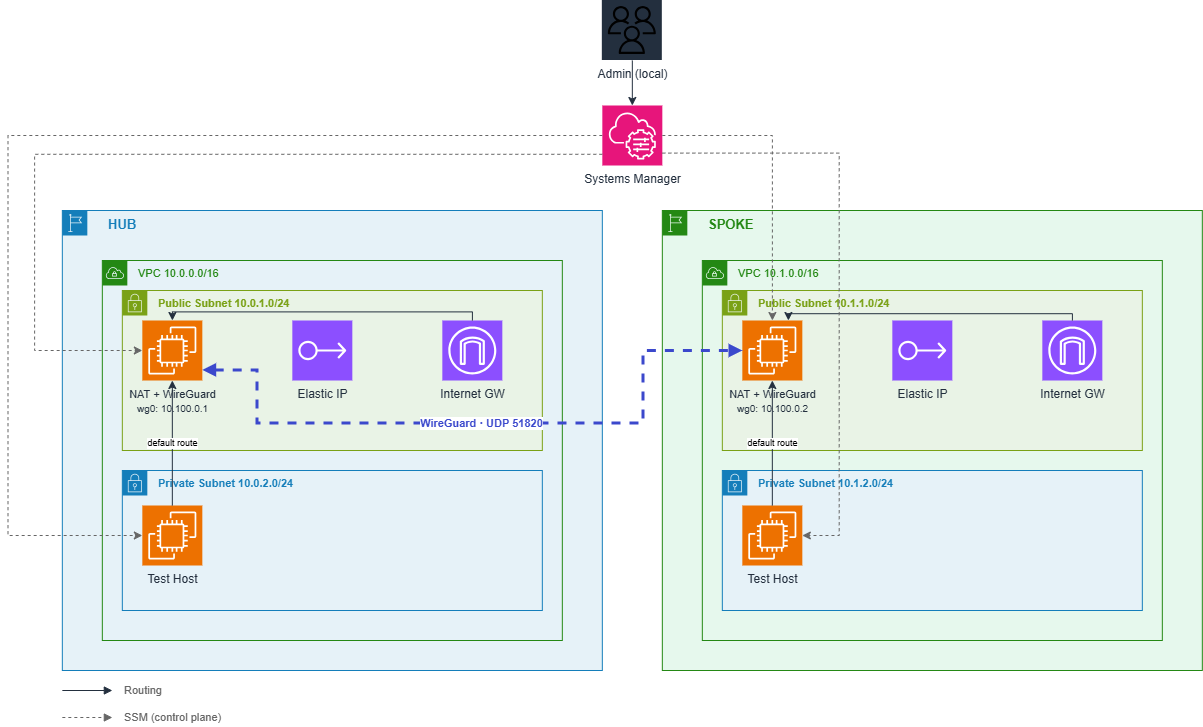

The diagram above was exported from draw.io. Its source (the exported page's mxGraphModel, read from the mxfile embedded in the PNG):
<mxGraphModel dx="-968" dy="3028" grid="0" gridSize="10" guides="1" tooltips="1" connect="1" arrows="1" fold="1" page="0" pageScale="1" pageWidth="827" pageHeight="1169" math="0" shadow="0">
  <root>
    <mxCell id="0" />
    <mxCell id="1" parent="0" />
    <mxCell id="m52Ymy0YV1vFHcePubi8-1" parent="1" style="sketch=0;outlineConnect=0;fontColor=#232F3E;gradientColor=none;fillColor=#232F3E;strokeColor=none;dashed=0;verticalLabelPosition=bottom;verticalAlign=top;align=center;html=1;fontSize=12;fontStyle=0;aspect=fixed;shape=mxgraph.aws4.resourceIcon;resIcon=mxgraph.aws4.users;" value="Admin (local)" vertex="1">
      <mxGeometry height="60" width="60" x="3341.3333332538605" y="-1658" as="geometry" />
    </mxCell>
    <mxCell id="m52Ymy0YV1vFHcePubi8-2" parent="1" style="sketch=0;points=[[0,0,0],[0.25,0,0],[0.5,0,0],[0.75,0,0],[1,0,0],[0,1,0],[0.25,1,0],[0.5,1,0],[0.75,1,0],[1,1,0],[0,0.25,0],[0,0.5,0],[0,0.75,0],[1,0.25,0],[1,0.5,0],[1,0.75,0]];outlineConnect=0;fontColor=#232F3E;fillColor=#E7157B;strokeColor=#ffffff;dashed=0;verticalLabelPosition=bottom;verticalAlign=top;align=center;html=1;fontSize=12;fontStyle=0;aspect=fixed;shape=mxgraph.aws4.resourceIcon;resIcon=mxgraph.aws4.systems_manager;" value="Systems Manager" vertex="1">
      <mxGeometry height="60" width="60" x="3341.3333332538605" y="-1553" as="geometry" />
    </mxCell>
    <mxCell id="m52Ymy0YV1vFHcePubi8-3" edge="1" parent="1" source="m52Ymy0YV1vFHcePubi8-1" style="edgeStyle=orthogonalEdgeStyle;rounded=0;html=1;strokeColor=#232F3E;" target="m52Ymy0YV1vFHcePubi8-2">
      <mxGeometry relative="1" as="geometry" />
    </mxCell>
    <mxCell id="m52Ymy0YV1vFHcePubi8-4" parent="1" style="fillColor=#E6F2F8;strokeColor=#147EBA;dashed=0;verticalAlign=top;fontStyle=1;fontSize=13;fontColor=#147EBA;align=left;spacingLeft=44;html=1;shape=mxgraph.aws4.group;grIcon=mxgraph.aws4.group_region;" value="HUB" vertex="1">
      <mxGeometry height="460" width="540" x="2801.3333332538605" y="-1448" as="geometry" />
    </mxCell>
    <mxCell id="m52Ymy0YV1vFHcePubi8-5" parent="m52Ymy0YV1vFHcePubi8-4" style="fillColor=none;strokeColor=#248814;dashed=0;verticalAlign=top;fontStyle=0;fontSize=11;fontColor=#248814;align=left;spacingLeft=34;html=1;shape=mxgraph.aws4.group;grIcon=mxgraph.aws4.group_vpc;" value="VPC 10.0.0.0/16" vertex="1">
      <mxGeometry height="380" width="460" x="40" y="50" as="geometry" />
    </mxCell>
    <mxCell id="m52Ymy0YV1vFHcePubi8-6" parent="m52Ymy0YV1vFHcePubi8-5" style="fillColor=#E9F3E6;strokeColor=#7AA116;dashed=0;verticalAlign=top;fontStyle=1;fontSize=11;fontColor=#7AA116;align=left;spacingLeft=34;html=1;shape=mxgraph.aws4.group;grIcon=mxgraph.aws4.group_security_group;" value="Public Subnet 10.0.1.0/24" vertex="1">
      <mxGeometry height="160" width="420" x="20" y="30" as="geometry" />
    </mxCell>
    <mxCell id="m52Ymy0YV1vFHcePubi8-7" parent="m52Ymy0YV1vFHcePubi8-6" style="sketch=0;points=[[0,0,0],[0.25,0,0],[0.5,0,0],[0.75,0,0],[1,0,0],[0,1,0],[0.25,1,0],[0.5,1,0],[0.75,1,0],[1,1,0],[0,0.25,0],[0,0.5,0],[0,0.75,0],[1,0.25,0],[1,0.5,0],[1,0.75,0]];outlineConnect=0;fontColor=#232F3E;fillColor=#ED7100;strokeColor=#ffffff;dashed=0;verticalLabelPosition=bottom;verticalAlign=top;align=center;html=1;fontSize=12;fontStyle=0;aspect=fixed;shape=mxgraph.aws4.resourceIcon;resIcon=mxgraph.aws4.ec2;" value="&lt;span style=&quot;font-size:11px&quot;&gt;NAT + WireGuard&lt;/span&gt;&lt;br&gt;&lt;span style=&quot;font-size:10px&quot;&gt;wg0: 10.100.0.1&lt;/span&gt;" vertex="1">
      <mxGeometry height="60" width="60" x="20" y="30" as="geometry" />
    </mxCell>
    <mxCell id="m52Ymy0YV1vFHcePubi8-8" parent="m52Ymy0YV1vFHcePubi8-6" style="sketch=0;points=[[0,0,0],[0.25,0,0],[0.5,0,0],[0.75,0,0],[1,0,0],[0,1,0],[0.25,1,0],[0.5,1,0],[0.75,1,0],[1,1,0],[0,0.25,0],[0,0.5,0],[0,0.75,0],[1,0.25,0],[1,0.5,0],[1,0.75,0]];outlineConnect=0;fontColor=#232F3E;fillColor=#8C4FFF;strokeColor=#ffffff;dashed=0;verticalLabelPosition=bottom;verticalAlign=top;align=center;html=1;fontSize=12;fontStyle=0;aspect=fixed;shape=mxgraph.aws4.resourceIcon;resIcon=mxgraph.aws4.elastic_ip_address;" value="Elastic IP" vertex="1">
      <mxGeometry height="60" width="60" x="170" y="30" as="geometry" />
    </mxCell>
    <mxCell id="m52Ymy0YV1vFHcePubi8-9" parent="m52Ymy0YV1vFHcePubi8-6" style="sketch=0;points=[[0,0,0],[0.25,0,0],[0.5,0,0],[0.75,0,0],[1,0,0],[0,1,0],[0.25,1,0],[0.5,1,0],[0.75,1,0],[1,1,0],[0,0.25,0],[0,0.5,0],[0,0.75,0],[1,0.25,0],[1,0.5,0],[1,0.75,0]];outlineConnect=0;fontColor=#232F3E;fillColor=#8C4FFF;strokeColor=#ffffff;dashed=0;verticalLabelPosition=bottom;verticalAlign=top;align=center;html=1;fontSize=12;fontStyle=0;aspect=fixed;shape=mxgraph.aws4.resourceIcon;resIcon=mxgraph.aws4.internet_gateway;" value="Internet GW" vertex="1">
      <mxGeometry height="60" width="60" x="320" y="30" as="geometry" />
    </mxCell>
    <mxCell id="m52Ymy0YV1vFHcePubi8-10" edge="1" parent="m52Ymy0YV1vFHcePubi8-6" source="m52Ymy0YV1vFHcePubi8-9" style="edgeStyle=orthogonalEdgeStyle;rounded=0;html=1;strokeColor=#232F3E;" target="m52Ymy0YV1vFHcePubi8-7">
      <mxGeometry relative="1" as="geometry">
        <Array as="points">
          <mxPoint x="349.97" y="21.44" />
          <mxPoint x="49.97" y="21.44" />
        </Array>
      </mxGeometry>
    </mxCell>
    <mxCell id="m52Ymy0YV1vFHcePubi8-11" parent="m52Ymy0YV1vFHcePubi8-5" style="fillColor=#E6F2F8;strokeColor=#147EBA;dashed=0;verticalAlign=top;fontStyle=1;fontSize=11;fontColor=#147EBA;align=left;spacingLeft=34;html=1;shape=mxgraph.aws4.group;grIcon=mxgraph.aws4.group_security_group;" value="Private Subnet 10.0.2.0/24" vertex="1">
      <mxGeometry height="140" width="420" x="20" y="210" as="geometry" />
    </mxCell>
    <mxCell id="m52Ymy0YV1vFHcePubi8-12" parent="m52Ymy0YV1vFHcePubi8-11" style="sketch=0;points=[[0,0,0],[0.25,0,0],[0.5,0,0],[0.75,0,0],[1,0,0],[0,1,0],[0.25,1,0],[0.5,1,0],[0.75,1,0],[1,1,0],[0,0.25,0],[0,0.5,0],[0,0.75,0],[1,0.25,0],[1,0.5,0],[1,0.75,0]];outlineConnect=0;fontColor=#232F3E;fillColor=#ED7100;strokeColor=#ffffff;dashed=0;verticalLabelPosition=bottom;verticalAlign=top;align=center;html=1;fontSize=12;fontStyle=0;aspect=fixed;shape=mxgraph.aws4.resourceIcon;resIcon=mxgraph.aws4.ec2;" value="Test Host" vertex="1">
      <mxGeometry height="60" width="60" x="20" y="35" as="geometry" />
    </mxCell>
    <mxCell id="m52Ymy0YV1vFHcePubi8-13" parent="1" style="fillColor=#E6F8ED;strokeColor=#248814;dashed=0;verticalAlign=top;fontStyle=1;fontSize=13;fontColor=#248814;align=left;spacingLeft=44;html=1;shape=mxgraph.aws4.group;grIcon=mxgraph.aws4.group_region;" value="SPOKE" vertex="1">
      <mxGeometry height="460" width="540" x="3401.3333332538605" y="-1448" as="geometry" />
    </mxCell>
    <mxCell id="m52Ymy0YV1vFHcePubi8-14" parent="m52Ymy0YV1vFHcePubi8-13" style="fillColor=none;strokeColor=#248814;dashed=0;verticalAlign=top;fontStyle=0;fontSize=11;fontColor=#248814;align=left;spacingLeft=34;html=1;shape=mxgraph.aws4.group;grIcon=mxgraph.aws4.group_vpc;" value="VPC 10.1.0.0/16" vertex="1">
      <mxGeometry height="380" width="460" x="40" y="50" as="geometry" />
    </mxCell>
    <mxCell id="m52Ymy0YV1vFHcePubi8-15" parent="m52Ymy0YV1vFHcePubi8-14" style="fillColor=#E9F3E6;strokeColor=#7AA116;dashed=0;verticalAlign=top;fontStyle=1;fontSize=11;fontColor=#7AA116;align=left;spacingLeft=34;html=1;shape=mxgraph.aws4.group;grIcon=mxgraph.aws4.group_security_group;" value="Public Subnet 10.1.1.0/24" vertex="1">
      <mxGeometry height="160" width="420" x="20" y="30" as="geometry" />
    </mxCell>
    <mxCell id="m52Ymy0YV1vFHcePubi8-16" parent="m52Ymy0YV1vFHcePubi8-15" style="sketch=0;points=[[0,0,0],[0.25,0,0],[0.5,0,0],[0.75,0,0],[1,0,0],[0,1,0],[0.25,1,0],[0.5,1,0],[0.75,1,0],[1,1,0],[0,0.25,0],[0,0.5,0],[0,0.75,0],[1,0.25,0],[1,0.5,0],[1,0.75,0]];outlineConnect=0;fontColor=#232F3E;fillColor=#ED7100;strokeColor=#ffffff;dashed=0;verticalLabelPosition=bottom;verticalAlign=top;align=center;html=1;fontSize=12;fontStyle=0;aspect=fixed;shape=mxgraph.aws4.resourceIcon;resIcon=mxgraph.aws4.ec2;" value="&lt;span style=&quot;font-size:11px&quot;&gt;NAT + WireGuard&lt;/span&gt;&lt;br&gt;&lt;span style=&quot;font-size:10px&quot;&gt;wg0: 10.100.0.2&lt;/span&gt;" vertex="1">
      <mxGeometry height="60" width="60" x="20" y="30" as="geometry" />
    </mxCell>
    <mxCell id="m52Ymy0YV1vFHcePubi8-17" parent="m52Ymy0YV1vFHcePubi8-15" style="sketch=0;points=[[0,0,0],[0.25,0,0],[0.5,0,0],[0.75,0,0],[1,0,0],[0,1,0],[0.25,1,0],[0.5,1,0],[0.75,1,0],[1,1,0],[0,0.25,0],[0,0.5,0],[0,0.75,0],[1,0.25,0],[1,0.5,0],[1,0.75,0]];outlineConnect=0;fontColor=#232F3E;fillColor=#8C4FFF;strokeColor=#ffffff;dashed=0;verticalLabelPosition=bottom;verticalAlign=top;align=center;html=1;fontSize=12;fontStyle=0;aspect=fixed;shape=mxgraph.aws4.resourceIcon;resIcon=mxgraph.aws4.elastic_ip_address;" value="Elastic IP" vertex="1">
      <mxGeometry height="60" width="60" x="170" y="30" as="geometry" />
    </mxCell>
    <mxCell id="m52Ymy0YV1vFHcePubi8-18" parent="m52Ymy0YV1vFHcePubi8-15" style="sketch=0;points=[[0,0,0],[0.25,0,0],[0.5,0,0],[0.75,0,0],[1,0,0],[0,1,0],[0.25,1,0],[0.5,1,0],[0.75,1,0],[1,1,0],[0,0.25,0],[0,0.5,0],[0,0.75,0],[1,0.25,0],[1,0.5,0],[1,0.75,0]];outlineConnect=0;fontColor=#232F3E;fillColor=#8C4FFF;strokeColor=#ffffff;dashed=0;verticalLabelPosition=bottom;verticalAlign=top;align=center;html=1;fontSize=12;fontStyle=0;aspect=fixed;shape=mxgraph.aws4.resourceIcon;resIcon=mxgraph.aws4.internet_gateway;" value="Internet GW" vertex="1">
      <mxGeometry height="60" width="60" x="320" y="30" as="geometry" />
    </mxCell>
    <mxCell id="m52Ymy0YV1vFHcePubi8-19" edge="1" parent="m52Ymy0YV1vFHcePubi8-15" source="m52Ymy0YV1vFHcePubi8-18" style="edgeStyle=orthogonalEdgeStyle;rounded=0;html=1;strokeColor=#232F3E;" target="m52Ymy0YV1vFHcePubi8-16">
      <mxGeometry relative="1" as="geometry">
        <Array as="points">
          <mxPoint x="349.98" y="23.15" />
          <mxPoint x="66.12" y="23.15" />
        </Array>
      </mxGeometry>
    </mxCell>
    <mxCell id="m52Ymy0YV1vFHcePubi8-20" parent="m52Ymy0YV1vFHcePubi8-14" style="fillColor=#E6F2F8;strokeColor=#147EBA;dashed=0;verticalAlign=top;fontStyle=1;fontSize=11;fontColor=#147EBA;align=left;spacingLeft=34;html=1;shape=mxgraph.aws4.group;grIcon=mxgraph.aws4.group_security_group;" value="Private Subnet 10.1.2.0/24" vertex="1">
      <mxGeometry height="140" width="420" x="20" y="210" as="geometry" />
    </mxCell>
    <mxCell id="m52Ymy0YV1vFHcePubi8-21" parent="m52Ymy0YV1vFHcePubi8-20" style="sketch=0;points=[[0,0,0],[0.25,0,0],[0.5,0,0],[0.75,0,0],[1,0,0],[0,1,0],[0.25,1,0],[0.5,1,0],[0.75,1,0],[1,1,0],[0,0.25,0],[0,0.5,0],[0,0.75,0],[1,0.25,0],[1,0.5,0],[1,0.75,0]];outlineConnect=0;fontColor=#232F3E;fillColor=#ED7100;strokeColor=#ffffff;dashed=0;verticalLabelPosition=bottom;verticalAlign=top;align=center;html=1;fontSize=12;fontStyle=0;aspect=fixed;shape=mxgraph.aws4.resourceIcon;resIcon=mxgraph.aws4.ec2;" value="Test Host" vertex="1">
      <mxGeometry height="60" width="60" x="20" y="35" as="geometry" />
    </mxCell>
    <mxCell id="m52Ymy0YV1vFHcePubi8-22" edge="1" parent="1" source="m52Ymy0YV1vFHcePubi8-7" style="edgeStyle=orthogonalEdgeStyle;rounded=0;html=1;endArrow=block;startArrow=block;dashed=1;strokeColor=#3B48CC;strokeWidth=3;fontColor=#3B48CC;fontSize=11;fontStyle=1;entryX=0;entryY=0.5;entryDx=0;entryDy=0;" target="m52Ymy0YV1vFHcePubi8-16" value="WireGuard · UDP 51820">
      <mxGeometry relative="1" as="geometry">
        <Array as="points">
          <mxPoint x="2996" y="-1288.7" />
          <mxPoint x="2996" y="-1235.44" />
          <mxPoint x="3382.07" y="-1235.44" />
          <mxPoint x="3382.07" y="-1307.96" />
        </Array>
      </mxGeometry>
    </mxCell>
    <mxCell id="m52Ymy0YV1vFHcePubi8-23" edge="1" parent="1" source="m52Ymy0YV1vFHcePubi8-12" style="edgeStyle=orthogonalEdgeStyle;rounded=0;html=1;strokeColor=#232F3E;fontSize=9;" target="m52Ymy0YV1vFHcePubi8-7" value="default route">
      <mxGeometry relative="1" as="geometry" />
    </mxCell>
    <mxCell id="m52Ymy0YV1vFHcePubi8-24" edge="1" parent="1" source="m52Ymy0YV1vFHcePubi8-21" style="edgeStyle=orthogonalEdgeStyle;rounded=0;html=1;strokeColor=#232F3E;fontSize=9;" target="m52Ymy0YV1vFHcePubi8-16" value="default route">
      <mxGeometry relative="1" as="geometry" />
    </mxCell>
    <mxCell id="m52Ymy0YV1vFHcePubi8-25" edge="1" parent="1" source="m52Ymy0YV1vFHcePubi8-2" style="edgeStyle=orthogonalEdgeStyle;rounded=0;html=1;dashed=1;strokeColor=#666666;" target="m52Ymy0YV1vFHcePubi8-7">
      <mxGeometry relative="1" as="geometry">
        <Array as="points">
          <mxPoint x="2773.67" y="-1504.17" />
          <mxPoint x="2773.67" y="-1308" />
        </Array>
      </mxGeometry>
    </mxCell>
    <mxCell id="m52Ymy0YV1vFHcePubi8-26" edge="1" parent="1" source="m52Ymy0YV1vFHcePubi8-2" style="edgeStyle=orthogonalEdgeStyle;rounded=0;html=1;dashed=1;strokeColor=#666666;" target="m52Ymy0YV1vFHcePubi8-12">
      <mxGeometry relative="1" as="geometry">
        <Array as="points">
          <mxPoint x="2747" y="-1523" />
          <mxPoint x="2747" y="-1123" />
        </Array>
      </mxGeometry>
    </mxCell>
    <mxCell id="m52Ymy0YV1vFHcePubi8-27" edge="1" parent="1" source="m52Ymy0YV1vFHcePubi8-2" style="edgeStyle=orthogonalEdgeStyle;rounded=0;html=1;dashed=1;strokeColor=#666666;" target="m52Ymy0YV1vFHcePubi8-16">
      <mxGeometry relative="1" as="geometry" />
    </mxCell>
    <mxCell id="m52Ymy0YV1vFHcePubi8-28" edge="1" parent="1" source="m52Ymy0YV1vFHcePubi8-2" style="edgeStyle=orthogonalEdgeStyle;rounded=0;html=1;dashed=1;strokeColor=#666666;" target="m52Ymy0YV1vFHcePubi8-21">
      <mxGeometry relative="1" as="geometry">
        <Array as="points">
          <mxPoint x="3578.11" y="-1505.44" />
          <mxPoint x="3578.11" y="-1123" />
        </Array>
      </mxGeometry>
    </mxCell>
    <mxCell id="m52Ymy0YV1vFHcePubi8-29" edge="1" parent="1" style="endArrow=block;html=1;strokeColor=#232F3E;" value="">
      <mxGeometry relative="1" as="geometry">
        <mxPoint x="2801.3333332538605" y="-968" as="sourcePoint" />
        <mxPoint x="2851.3333332538605" y="-968" as="targetPoint" />
      </mxGeometry>
    </mxCell>
    <mxCell id="m52Ymy0YV1vFHcePubi8-30" parent="1" style="text;html=1;align=left;verticalAlign=middle;fontSize=11;fontColor=#666666;" value="Routing" vertex="1">
      <mxGeometry height="20" width="150" x="2861.3333332538605" y="-978" as="geometry" />
    </mxCell>
    <mxCell id="m52Ymy0YV1vFHcePubi8-33" edge="1" parent="1" style="endArrow=block;html=1;dashed=1;strokeColor=#666666;" value="">
      <mxGeometry relative="1" as="geometry">
        <mxPoint x="2801.3333332538605" y="-941" as="sourcePoint" />
        <mxPoint x="2851.3333332538605" y="-941" as="targetPoint" />
      </mxGeometry>
    </mxCell>
    <mxCell id="m52Ymy0YV1vFHcePubi8-34" parent="1" style="text;html=1;align=left;verticalAlign=middle;fontSize=11;fontColor=#666666;" value="SSM (control plane)" vertex="1">
      <mxGeometry height="20" width="200" x="2861.3333332538605" y="-951" as="geometry" />
    </mxCell>
  </root>
</mxGraphModel>